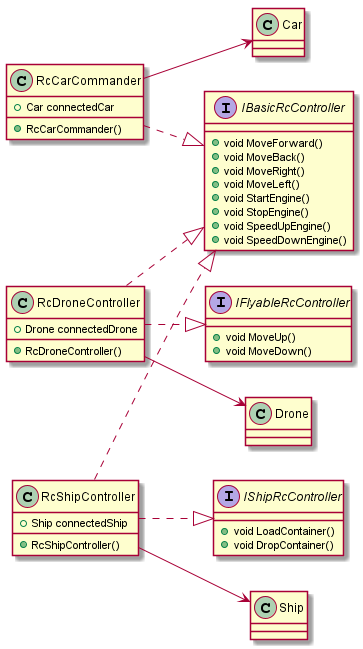

The diagram above was rendered by PlantUML. Its source (embedded in the PNG):
@startuml scenario_uml
left to right direction

interface IBasicRcController{
    +void MoveForward()
    +void MoveBack()
    +void MoveRight()
    +void MoveLeft()
    +void StartEngine()
    +void StopEngine()
    +void SpeedUpEngine()
    +void SpeedDownEngine()
}

interface IFlyableRcController{
    +void MoveUp()
    +void MoveDown()
}

interface IShipRcController{
    +void LoadContainer()
    +void DropContainer()
}

class Car {
}
class Ship{
}
class Drone{
}

class RcCarCommander{
    +Car connectedCar

    +RcCarCommander()
}

class RcDroneController{
    +Drone connectedDrone

    +RcDroneController()
}

class RcShipController{
    +Ship connectedShip

    +RcShipController()
}

RcShipController --> Ship
RcShipController ..|> IShipRcController
RcShipController ..|> IBasicRcController
RcCarCommander --> Car
RcCarCommander ..|> IBasicRcController
RcDroneController --> Drone
RcDroneController ..|> IBasicRcController
RcDroneController ..|> IFlyableRcController

@enduml